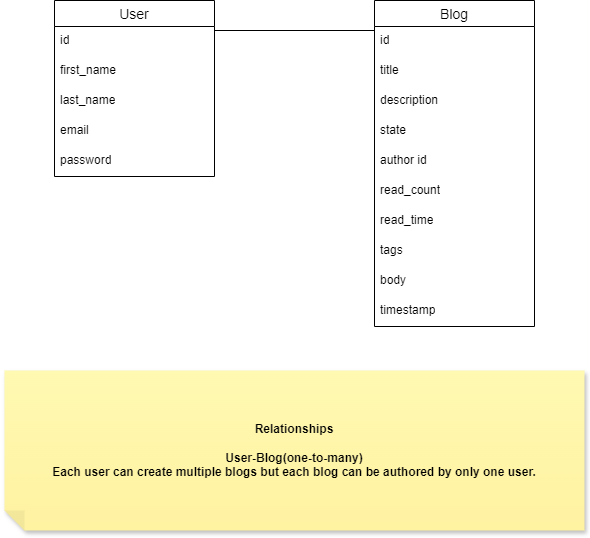

The diagram above was exported from draw.io. Its source (the exported page's mxGraphModel, read from the mxfile embedded in the PNG):
<mxGraphModel dx="794" dy="446" grid="1" gridSize="10" guides="1" tooltips="1" connect="1" arrows="1" fold="1" page="1" pageScale="1" pageWidth="850" pageHeight="1100" math="0" shadow="0">
  <root>
    <mxCell id="0" />
    <mxCell id="1" parent="0" />
    <mxCell id="93RsfezeuVCh708QtVDK-53" value="User" style="swimlane;fontStyle=0;childLayout=stackLayout;horizontal=1;startSize=26;horizontalStack=0;resizeParent=1;resizeParentMax=0;resizeLast=0;collapsible=1;marginBottom=0;align=center;fontSize=14;" vertex="1" parent="1">
      <mxGeometry x="150" y="130" width="160" height="176" as="geometry">
        <mxRectangle x="90" y="140" width="70" height="30" as="alternateBounds" />
      </mxGeometry>
    </mxCell>
    <mxCell id="93RsfezeuVCh708QtVDK-54" value="id" style="text;strokeColor=none;fillColor=none;spacingLeft=4;spacingRight=4;overflow=hidden;rotatable=0;points=[[0,0.5],[1,0.5]];portConstraint=eastwest;fontSize=12;whiteSpace=wrap;html=1;" vertex="1" parent="93RsfezeuVCh708QtVDK-53">
      <mxGeometry y="26" width="160" height="30" as="geometry" />
    </mxCell>
    <mxCell id="93RsfezeuVCh708QtVDK-55" value="first_name" style="text;strokeColor=none;fillColor=none;spacingLeft=4;spacingRight=4;overflow=hidden;rotatable=0;points=[[0,0.5],[1,0.5]];portConstraint=eastwest;fontSize=12;whiteSpace=wrap;html=1;" vertex="1" parent="93RsfezeuVCh708QtVDK-53">
      <mxGeometry y="56" width="160" height="30" as="geometry" />
    </mxCell>
    <mxCell id="93RsfezeuVCh708QtVDK-56" value="last_name" style="text;strokeColor=none;fillColor=none;spacingLeft=4;spacingRight=4;overflow=hidden;rotatable=0;points=[[0,0.5],[1,0.5]];portConstraint=eastwest;fontSize=12;whiteSpace=wrap;html=1;" vertex="1" parent="93RsfezeuVCh708QtVDK-53">
      <mxGeometry y="86" width="160" height="30" as="geometry" />
    </mxCell>
    <mxCell id="93RsfezeuVCh708QtVDK-57" value="email" style="text;strokeColor=none;fillColor=none;spacingLeft=4;spacingRight=4;overflow=hidden;rotatable=0;points=[[0,0.5],[1,0.5]];portConstraint=eastwest;fontSize=12;whiteSpace=wrap;html=1;" vertex="1" parent="93RsfezeuVCh708QtVDK-53">
      <mxGeometry y="116" width="160" height="30" as="geometry" />
    </mxCell>
    <mxCell id="93RsfezeuVCh708QtVDK-58" value="password" style="text;strokeColor=none;fillColor=none;spacingLeft=4;spacingRight=4;overflow=hidden;rotatable=0;points=[[0,0.5],[1,0.5]];portConstraint=eastwest;fontSize=12;whiteSpace=wrap;html=1;" vertex="1" parent="93RsfezeuVCh708QtVDK-53">
      <mxGeometry y="146" width="160" height="30" as="geometry" />
    </mxCell>
    <mxCell id="93RsfezeuVCh708QtVDK-59" value="Blog" style="swimlane;fontStyle=0;childLayout=stackLayout;horizontal=1;startSize=26;horizontalStack=0;resizeParent=1;resizeParentMax=0;resizeLast=0;collapsible=1;marginBottom=0;align=center;fontSize=14;" vertex="1" parent="1">
      <mxGeometry x="470" y="130" width="160" height="326" as="geometry" />
    </mxCell>
    <mxCell id="93RsfezeuVCh708QtVDK-60" value="id" style="text;strokeColor=none;fillColor=none;spacingLeft=4;spacingRight=4;overflow=hidden;rotatable=0;points=[[0,0.5],[1,0.5]];portConstraint=eastwest;fontSize=12;whiteSpace=wrap;html=1;" vertex="1" parent="93RsfezeuVCh708QtVDK-59">
      <mxGeometry y="26" width="160" height="30" as="geometry" />
    </mxCell>
    <mxCell id="93RsfezeuVCh708QtVDK-61" value="title" style="text;strokeColor=none;fillColor=none;spacingLeft=4;spacingRight=4;overflow=hidden;rotatable=0;points=[[0,0.5],[1,0.5]];portConstraint=eastwest;fontSize=12;whiteSpace=wrap;html=1;" vertex="1" parent="93RsfezeuVCh708QtVDK-59">
      <mxGeometry y="56" width="160" height="30" as="geometry" />
    </mxCell>
    <mxCell id="93RsfezeuVCh708QtVDK-62" value="description" style="text;strokeColor=none;fillColor=none;spacingLeft=4;spacingRight=4;overflow=hidden;rotatable=0;points=[[0,0.5],[1,0.5]];portConstraint=eastwest;fontSize=12;whiteSpace=wrap;html=1;" vertex="1" parent="93RsfezeuVCh708QtVDK-59">
      <mxGeometry y="86" width="160" height="30" as="geometry" />
    </mxCell>
    <mxCell id="93RsfezeuVCh708QtVDK-63" value="state" style="text;strokeColor=none;fillColor=none;spacingLeft=4;spacingRight=4;overflow=hidden;rotatable=0;points=[[0,0.5],[1,0.5]];portConstraint=eastwest;fontSize=12;whiteSpace=wrap;html=1;" vertex="1" parent="93RsfezeuVCh708QtVDK-59">
      <mxGeometry y="116" width="160" height="30" as="geometry" />
    </mxCell>
    <mxCell id="93RsfezeuVCh708QtVDK-64" value="author id" style="text;strokeColor=none;fillColor=none;spacingLeft=4;spacingRight=4;overflow=hidden;rotatable=0;points=[[0,0.5],[1,0.5]];portConstraint=eastwest;fontSize=12;whiteSpace=wrap;html=1;" vertex="1" parent="93RsfezeuVCh708QtVDK-59">
      <mxGeometry y="146" width="160" height="30" as="geometry" />
    </mxCell>
    <mxCell id="93RsfezeuVCh708QtVDK-65" value="read_count" style="text;strokeColor=none;fillColor=none;spacingLeft=4;spacingRight=4;overflow=hidden;rotatable=0;points=[[0,0.5],[1,0.5]];portConstraint=eastwest;fontSize=12;whiteSpace=wrap;html=1;" vertex="1" parent="93RsfezeuVCh708QtVDK-59">
      <mxGeometry y="176" width="160" height="30" as="geometry" />
    </mxCell>
    <mxCell id="93RsfezeuVCh708QtVDK-66" value="read_time" style="text;strokeColor=none;fillColor=none;spacingLeft=4;spacingRight=4;overflow=hidden;rotatable=0;points=[[0,0.5],[1,0.5]];portConstraint=eastwest;fontSize=12;whiteSpace=wrap;html=1;" vertex="1" parent="93RsfezeuVCh708QtVDK-59">
      <mxGeometry y="206" width="160" height="30" as="geometry" />
    </mxCell>
    <mxCell id="93RsfezeuVCh708QtVDK-67" value="tags" style="text;strokeColor=none;fillColor=none;spacingLeft=4;spacingRight=4;overflow=hidden;rotatable=0;points=[[0,0.5],[1,0.5]];portConstraint=eastwest;fontSize=12;whiteSpace=wrap;html=1;" vertex="1" parent="93RsfezeuVCh708QtVDK-59">
      <mxGeometry y="236" width="160" height="30" as="geometry" />
    </mxCell>
    <mxCell id="93RsfezeuVCh708QtVDK-68" value="body" style="text;strokeColor=none;fillColor=none;spacingLeft=4;spacingRight=4;overflow=hidden;rotatable=0;points=[[0,0.5],[1,0.5]];portConstraint=eastwest;fontSize=12;whiteSpace=wrap;html=1;" vertex="1" parent="93RsfezeuVCh708QtVDK-59">
      <mxGeometry y="266" width="160" height="30" as="geometry" />
    </mxCell>
    <mxCell id="93RsfezeuVCh708QtVDK-69" value="timestamp" style="text;strokeColor=none;fillColor=none;spacingLeft=4;spacingRight=4;overflow=hidden;rotatable=0;points=[[0,0.5],[1,0.5]];portConstraint=eastwest;fontSize=12;whiteSpace=wrap;html=1;" vertex="1" parent="93RsfezeuVCh708QtVDK-59">
      <mxGeometry y="296" width="160" height="30" as="geometry" />
    </mxCell>
    <mxCell id="93RsfezeuVCh708QtVDK-70" value="" style="endArrow=none;html=1;rounded=0;" edge="1" parent="1">
      <mxGeometry relative="1" as="geometry">
        <mxPoint x="310" y="160" as="sourcePoint" />
        <mxPoint x="470" y="160" as="targetPoint" />
        <Array as="points" />
      </mxGeometry>
    </mxCell>
    <mxCell id="93RsfezeuVCh708QtVDK-71" value="Relationships&lt;div&gt;&lt;br&gt;&lt;/div&gt;&lt;div&gt;User-Blog(one-to-many)&lt;/div&gt;&lt;div&gt;Each user can create multiple blogs but each blog can be authored by only one user.&lt;/div&gt;" style="shape=note;whiteSpace=wrap;html=1;backgroundOutline=1;fontColor=#000000;darkOpacity=0.05;fillColor=#FFF9B2;strokeColor=none;fillStyle=solid;direction=west;gradientDirection=north;gradientColor=#FFF2A1;shadow=1;size=20;pointerEvents=1;fontStyle=1" vertex="1" parent="1">
      <mxGeometry x="100" y="500" width="580" height="160" as="geometry" />
    </mxCell>
  </root>
</mxGraphModel>